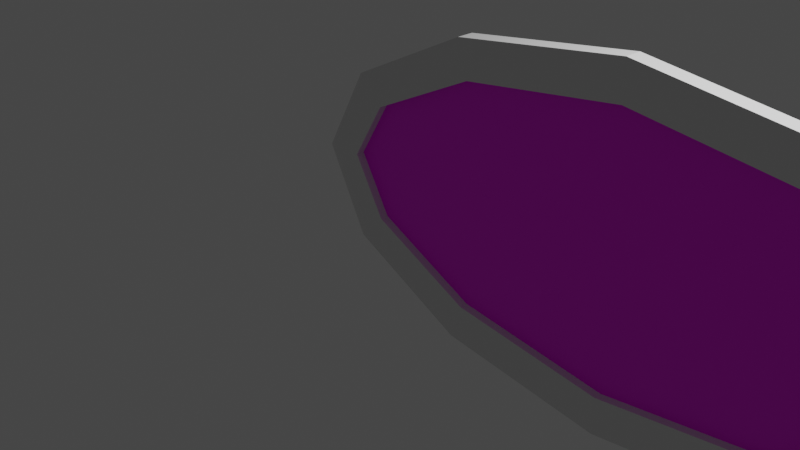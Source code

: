 # Source: multidecor_upscaled_round_painting.blend  (saved by Blender 2.82.7; exported with 4.5.12 LTS)
import bpy
from mathutils import Matrix  # noqa: F401  (used for matrix-valued properties, if any)

bpy.ops.wm.read_factory_settings(use_empty=True)
scene = bpy.context.scene
scene.name = 'Scene'

# ---- collections
col_collection = bpy.data.collections.new('Collection'); scene.collection.children.link(col_collection)

# ---- images (referenced by path relative to the original .blend; pixels are not part of the script)
import os
ASSET_DIR = os.environ.get("B2B_ASSET_DIR", "")  # directory of the original .blend (textures are referenced by path, not embedded)
HERE = os.path.dirname(os.path.abspath(__file__))  # packed textures are extracted next to this script under _unpacked/

def load_image(name, relpath, width, height, colorspace="sRGB"):
    """Load a texture the original file referenced (path relative to the .blend, or extracted next to this script)."""
    p = next((c for c in (os.path.join(HERE, relpath), os.path.join(ASSET_DIR, relpath)) if relpath and os.path.exists(c)), "")
    if p:
        img = bpy.data.images.load(p, check_existing=True)
        img.name = name
    else:  # same state as the original file: an image datablock whose file is absent (Cycles renders it pink)
        img = bpy.data.images.new(name, width, height)
        img.source = "FILE"
        img.filepath = "//" + (relpath or name)
    img.colorspace_settings.name = colorspace
    return img
img_multidecor_image_sky_png = load_image('multidecor_image_sky.png', 'multidecor_image_sky.png', 1024, 1024, 'sRGB')

# ---- materials (node trees are filled in below, after node groups)
mat_material_002 = bpy.data.materials.new('Material.002')
mat_material_002.use_transparent_shadow = False
mat_material_003 = bpy.data.materials.new('Material.003')
mat_material_003.use_transparent_shadow = False

# ---- material node trees
mat_material_002.use_nodes = True; mat_material_002.node_tree.nodes.clear()
_N = mat_material_002.node_tree.nodes; _L = mat_material_002.node_tree.links
n0 = _N.new('ShaderNodeOutputMaterial'); n0.name = 'Material Output'; n0.location = (300, 300)
n1 = _N.new('ShaderNodeBsdfPrincipled'); n1.name = 'Principled BSDF'; n1.location = (10, 300)
n1.distribution = 'GGX'
n1.subsurface_method = 'BURLEY'
n1.inputs[3].default_value = 1.45
n1.inputs[27].default_value = (0.0, 0.0, 0.0, 1.0)
n1.inputs[28].default_value = 1.0
_L.new(n1.outputs[0], n0.inputs[0])
n0.is_active_output = True
mat_material_003.use_nodes = True; mat_material_003.node_tree.nodes.clear()
_N = mat_material_003.node_tree.nodes; _L = mat_material_003.node_tree.links
n0 = _N.new('ShaderNodeOutputMaterial'); n0.name = 'Material Output'; n0.location = (300, 300)
n1 = _N.new('ShaderNodeBsdfPrincipled'); n1.name = 'Principled BSDF'; n1.location = (10, 300)
n1.distribution = 'GGX'
n1.subsurface_method = 'BURLEY'
n1.inputs[3].default_value = 1.45
n1.inputs[27].default_value = (0.0, 0.0, 0.0, 1.0)
n1.inputs[28].default_value = 1.0
n2 = _N.new('ShaderNodeTexImage'); n2.name = 'Image Texture'; n2.location = (-280, 280)
n2.image = img_multidecor_image_sky_png
_L.new(n1.outputs[0], n0.inputs[0])
_L.new(n2.outputs[0], n1.inputs[0])
n0.is_active_output = True

# ---- world
world_world = bpy.data.worlds.new('World'); scene.world = world_world
world_world.use_nodes = True; world_world.node_tree.nodes.clear()
_N = world_world.node_tree.nodes; _L = world_world.node_tree.links
n0 = _N.new('ShaderNodeOutputWorld'); n0.name = 'World Output'; n0.location = (300, 300)
n1 = _N.new('ShaderNodeBackground'); n1.name = 'Background'; n1.location = (10, 300)
n1.inputs[0].default_value = (0.05088, 0.05088, 0.05088, 1.0)
_L.new(n1.outputs[0], n0.inputs[0])
n0.is_active_output = True
world_world.color = (0.05088, 0.05088, 0.05088)
world_world.use_sun_shadow = False
world_world.sun_shadow_jitter_overblur = 0.0

# ---- cameras
cam_camera = bpy.data.cameras.new('Camera')
cam_camera.clip_end = 100.0
cam_camera.ortho_scale = 7.314

# ---- lights
light_light = bpy.data.lights.new('Light', 'POINT')
light_light.transmission_factor = 0.0
light_light.energy = 1000.0
light_light.shadow_soft_size = 0.1
light_light.shadow_maximum_resolution = 0.006
light_light.use_absolute_resolution = True

# ---- meshes
me_cylinder = bpy.data.meshes.new('Cylinder')
me_cylinder.from_pydata([(-2.0, 0.2, 2.0), (-2.0, -2.235e-08, 2.0), (0.0, 0.2, 1.732), (0.0, -2.235e-08, 1.732), (1.464, 0.2, 1.0), (1.464, -2.235e-08, 1.0), (2.0, 0.2, 1.167e-07), (2.0, -2.235e-08, -1.217e-07), (1.464, 0.2, -1.0), (1.464, -2.235e-08, -1.0), (0.0, 0.2, -1.732), (0.0, 3.725e-08, -1.732), (-2.0, 0.2, -2.0), (-2.0, 3.725e-08, -2.0), (-4.0, 0.2, -1.732), (-4.0, 3.725e-08, -1.732), (-5.464, 0.2, -1.0), (-5.464, -2.235e-08, -1.0), (-6.0, 0.2, -7.177e-07), (-6.0, -2.235e-08, -8.369e-07), (-5.464, 0.2, 1.0), (-5.464, -2.235e-08, 1.0), (-4.0, 0.2, 1.732), (-4.0, -2.235e-08, 1.732), (-3.869, 0.2, 1.306), (-5.154, 0.2, 0.6807), (-5.555, 0.2, -4.302e-07), (-5.154, 0.2, -0.6807), (-3.869, 0.2, -1.306), (-2.0, 0.2, -1.555), (-0.1309, 0.2, -1.306), (1.154, 0.2, -0.6807), (1.555, 0.2, 9.756e-08), (1.154, 0.2, 0.6807), (-0.1309, 0.2, 1.306), (-2.0, 0.2, 1.555), (-3.869, 0.1, 1.306), (-5.154, 0.1, 0.6807), (-5.555, 0.1, -4.419e-07), (-5.154, 0.1, -0.6807), (-3.869, 0.1, -1.306), (-2.0, 0.1, -1.555), (-0.1309, 0.1, -1.306), (1.154, 0.1, -0.6807), (1.555, 0.1, 6.941e-08), (1.154, 0.1, 0.6807), (-0.1309, 0.1, 1.306), (-2.0, 0.1, 1.555)], [], [(0, 1, 3, 2), (2, 3, 5, 4), (4, 5, 7, 6), (6, 7, 9, 8), (8, 9, 11, 10), (10, 11, 13, 12), (12, 13, 15, 14), (14, 15, 17, 16), (16, 17, 19, 18), (18, 19, 21, 20), (16, 18, 26, 27), (20, 21, 23, 22), (22, 23, 1, 0), (6, 8, 31, 32), (20, 22, 24, 25), (10, 12, 29, 30), (0, 2, 34, 35), (14, 16, 27, 28), (4, 6, 32, 33), (18, 20, 25, 26), (8, 10, 30, 31), (22, 0, 35, 24), (12, 14, 28, 29), (2, 4, 33, 34), (9, 7, 5), (1, 11, 3), (11, 9, 3), (13, 11, 1), (15, 13, 1), (17, 15, 23), (21, 19, 17), (23, 21, 17), (1, 23, 15), (35, 34, 46, 47), (34, 33, 45, 46), (33, 32, 44, 45), (32, 31, 43, 44), (31, 30, 42, 43), (30, 29, 41, 42), (29, 28, 40, 41), (28, 27, 39, 40), (27, 26, 38, 39), (26, 25, 37, 38), (25, 24, 36, 37), (24, 35, 47, 36), (36, 39, 37), (36, 47, 40), (47, 46, 41), (40, 47, 41), (46, 45, 42), (45, 44, 43), (42, 45, 43), (42, 41, 46), (40, 39, 36), (39, 38, 37), (5, 3, 9)])
me_cylinder.polygons.foreach_set('material_index', [0, 0, 0, 0, 0, 0, 0, 0, 0, 0, 0, 0, 0, 0, 0, 0, 0, 0, 0, 0, 0, 0, 0, 0, 0, 0, 0, 0, 0, 0, 0, 0, 0, 0, 0, 0, 0, 0, 0, 0, 0, 0, 0, 0, 0, 1, 1, 1, 1, 1, 1, 1, 1, 1, 1, 0])
_uv = me_cylinder.uv_layers.new(name='UVMap')
_uv.uv.foreach_set('vector', [0.8952, 0.0007454, 0.9383, 0.0007455, 0.9383, 0.2181, 0.8952, 0.2181, 0.8952, 0.2181, 0.9383, 0.2181, 0.9383, 0.3944, 0.8952, 0.3944, 0.8952, 0.3944, 0.9383, 0.3944, 0.9383, 0.5167, 0.8952, 0.5167, 0.9398, 0.0007454, 0.9829, 0.0007455, 0.9829, 0.123, 0.9398, 0.123, 0.9398, 0.123, 0.9829, 0.123, 0.9829, 0.2993, 0.9398, 0.2993, 0.9398, 0.2993, 0.9829, 0.2993, 0.9829, 0.5167, 0.9398, 0.5167, 0.8937, 0.5167, 0.8506, 0.5167, 0.8506, 0.2993, 0.8937, 0.2993, 0.8937, 0.2993, 0.8506, 0.2993, 0.8506, 0.123, 0.8937, 0.123, 0.8937, 0.123, 0.8506, 0.123, 0.8506, 0.0007454, 0.8937, 0.0007455, 0.4293, 0.4833, 0.4724, 0.4833, 0.4724, 0.6056, 0.4293, 0.6056, 0.5437, 0.0968, 0.6192, 0.0007454, 0.6385, 0.04469, 0.5886, 0.1137, 0.4293, 0.6056, 0.4724, 0.6056, 0.4724, 0.7819, 0.4293, 0.7819, 0.4293, 0.7819, 0.4724, 0.7819, 0.4724, 0.9993, 0.4293, 0.9993, 0.7246, 0.4819, 0.649, 0.3858, 0.6939, 0.3689, 0.7438, 0.4379, 0.4384, 0.3858, 0.4293, 0.2097, 0.477, 0.2152, 0.4833, 0.3689, 0.64, 0.2097, 0.6998, 0.0007454, 0.7438, 0.01997, 0.6876, 0.2152, 0.8052, 0.4819, 0.7453, 0.2729, 0.7929, 0.2674, 0.8491, 0.4626, 0.5346, 0.2729, 0.5437, 0.0968, 0.5886, 0.1137, 0.5823, 0.2674, 0.7543, 0.0968, 0.8299, 0.0007454, 0.8491, 0.04469, 0.7992, 0.1137, 0.5139, 0.4819, 0.4384, 0.3858, 0.4833, 0.3689, 0.5331, 0.4379, 0.649, 0.3858, 0.64, 0.2097, 0.6876, 0.2152, 0.6939, 0.3689, 0.4293, 0.2097, 0.4892, 0.0007454, 0.5331, 0.01997, 0.477, 0.2152, 0.5945, 0.4819, 0.5346, 0.2729, 0.5823, 0.2674, 0.6385, 0.4626, 0.7453, 0.2729, 0.7543, 0.0968, 0.7992, 0.1137, 0.7929, 0.2674, 0.2715, 0.812, 0.1571, 0.8549, 0.05796, 0.7834, 0.0007454, 0.3992, 0.3706, 0.6661, 0.0007455, 0.6166, 0.3706, 0.6661, 0.2715, 0.812, 0.0007455, 0.6166, 0.4278, 0.4564, 0.3706, 0.6661, 0.0007454, 0.3992, 0.4278, 0.2391, 0.4278, 0.4564, 0.0007454, 0.3992, 0.3706, 0.07227, 0.4278, 0.2391, 0.05796, 0.1895, 0.1571, 0.04366, 0.2715, 0.0007454, 0.3706, 0.07227, 0.05796, 0.1895, 0.1571, 0.04366, 0.3706, 0.07227, 0.0007454, 0.3992, 0.05796, 0.1895, 0.4278, 0.2391, 0.7453, 0.9255, 0.7453, 0.7224, 0.7668, 0.7224, 0.7668, 0.9255, 0.7453, 0.7224, 0.7453, 0.5684, 0.7668, 0.5684, 0.7668, 0.7224, 0.7453, 0.5684, 0.7453, 0.4833, 0.7668, 0.4833, 0.7668, 0.5684, 0.7438, 0.4833, 0.7438, 0.5684, 0.7222, 0.5684, 0.7222, 0.4833, 0.7438, 0.5684, 0.7438, 0.7224, 0.7222, 0.7224, 0.7222, 0.5684, 0.7438, 0.7224, 0.7438, 0.9255, 0.7222, 0.9255, 0.7222, 0.7224, 0.5116, 0.9255, 0.5116, 0.7224, 0.5331, 0.7224, 0.5331, 0.9255, 0.5116, 0.7224, 0.5116, 0.5684, 0.5331, 0.5684, 0.5331, 0.7224, 0.5116, 0.5684, 0.5116, 0.4833, 0.5331, 0.4833, 0.5331, 0.5684, 0.4739, 0.9255, 0.4739, 0.8404, 0.4954, 0.8404, 0.4954, 0.9255, 0.4739, 0.8404, 0.4739, 0.6865, 0.4954, 0.6865, 0.4954, 0.8404, 0.4739, 0.6865, 0.4739, 0.4833, 0.4954, 0.4833, 0.4954, 0.6865, 0.764, 0.9215, 0.9454, 0.2804, 0.9454, 0.7196, 0.764, 0.9215, 0.5001, 1.002, 0.764, 0.0785, 0.5001, 1.002, 0.2363, 0.9215, 0.5001, -0.001592, 0.764, 0.0785, 0.5001, 1.002, 0.5001, -0.001592, 0.2363, 0.9215, 0.05489, 0.7196, 0.2363, 0.0785, 0.05489, 0.7196, -0.001718, 0.5, 0.05489, 0.2804, 0.2363, 0.0785, 0.05489, 0.7196, 0.05489, 0.2804, 0.2363, 0.0785, 0.5001, -0.001592, 0.2363, 0.9215, 0.764, 0.0785, 0.9454, 0.2804, 0.764, 0.9215, 0.9454, 0.2804, 1.002, 0.5, 0.9454, 0.7196, 0.05796, 0.7834, 0.0007455, 0.6166, 0.2715, 0.812])
me_cylinder.materials.append(mat_material_002)
me_cylinder.materials.append(mat_material_003)
me_cylinder.use_remesh_fix_poles = True
me_cylinder.use_remesh_preserve_attributes = False
me_cylinder.use_mirror_vertex_groups = False
me_cylinder.update()

# ---- objects
ob_light = bpy.data.objects.new('Light', light_light)
ob_camera = bpy.data.objects.new('Camera', cam_camera)
ob_cylinder = bpy.data.objects.new('Cylinder', me_cylinder)

# ---- transforms, parenting, visibility, modifiers, constraints
ob_light.location = (5.076, 1.005, 6.904)
ob_light.rotation_euler = (0.6503, 0.05522, 1.866)
ob_light.lock_rotations_4d = False
ob_light.empty_display_type = 'ARROWS'
ob_light.color = (0.0, 0.0, 0.0, 0.0)
ob_light.lineart.crease_threshold = 0.0
ob_camera.location = (8.359, -6.926, 5.958)
ob_camera.rotation_euler = (1.109, 0.0, 0.8149)
ob_camera.lock_rotations_4d = False
ob_camera.empty_display_type = 'ARROWS'
ob_camera.color = (0.0, 0.0, 0.0, 0.0)
ob_camera.display_type = 'WIRE'
ob_camera.lineart.crease_threshold = 0.0
ob_cylinder.location = (1.0, 1.0, 1.0)
ob_cylinder.rotation_euler = (0.0, -0.0, 3.142)
ob_cylinder.lineart.crease_threshold = 0.0

# ---- collection membership
col_collection.objects.link(ob_light)
col_collection.objects.link(ob_camera)
col_collection.objects.link(ob_cylinder)

# ---- scene / render settings (as saved in the file)
scene.camera = ob_camera
scene.frame_start = 1; scene.frame_end = 250; scene.frame_set(1)
scene.render.engine = 'BLENDER_EEVEE_NEXT'
scene.cycles.use_denoising = False
scene.cycles.samples = 128
scene.cycles.sampling_pattern = 'TABULATED_SOBOL'
scene.cycles.use_adaptive_sampling = False
scene.cycles.use_light_tree = False
scene.view_settings.view_transform = 'Filmic'
bpy.context.view_layer.update()
